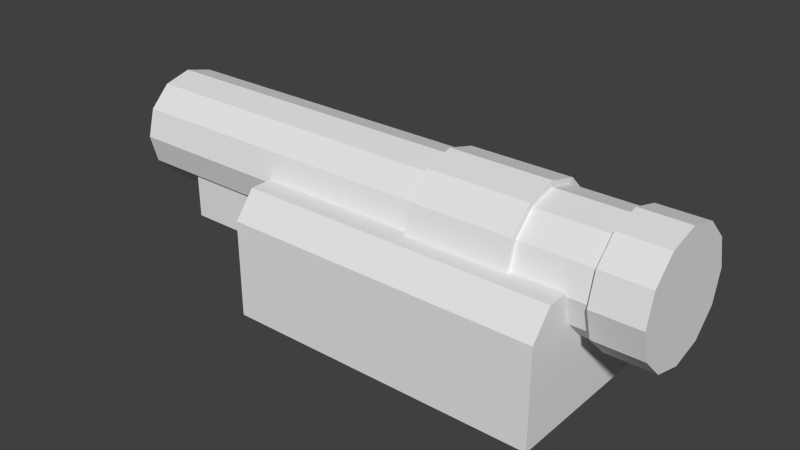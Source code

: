 # Source: RocketTurret.blend  (saved by Blender 2.63.0; exported with 4.5.12 LTS)
import bpy
from mathutils import Matrix  # noqa: F401  (used for matrix-valued properties, if any)

bpy.ops.wm.read_factory_settings(use_empty=True)
scene = bpy.context.scene
scene.name = 'Scene'

# ---- collections
col_collection_1 = bpy.data.collections.new('Collection 1'); scene.collection.children.link(col_collection_1)

# ---- world
world_world = bpy.data.worlds.new('World'); scene.world = world_world
world_world.color = (0.05088, 0.05088, 0.05088)
world_world.use_sun_shadow = False
world_world.sun_shadow_jitter_overblur = 0.0
world_world.cycles.sampling_method = 'MANUAL'
world_world.cycles.sample_map_resolution = 256

# ---- meshes
me_cube_005 = bpy.data.meshes.new('Cube.005')
me_cube_005.from_pydata([(-5.035, -1.0, 19.63), (-5.035, 1.0, 19.63), (-3.035, 1.0, 19.63), (-3.035, -1.0, 19.63), (-5.035, -1.0, 21.63), (-5.035, 1.0, 21.63), (-3.035, 1.0, 21.63), (-3.035, -1.0, 21.63)], [], [(4, 5, 1, 0), (5, 6, 2, 1), (6, 7, 3, 2), (7, 4, 0, 3), (0, 1, 2, 3), (7, 6, 5, 4)])
me_cube_005.use_remesh_preserve_volume = False
me_cube_005.use_remesh_preserve_attributes = False
me_cube_005.use_mirror_vertex_groups = False
me_cube_005.update()
me_cube_001 = bpy.data.meshes.new('Cube.001')
me_cube_001.from_pydata([(-1.148, -0.8926, 6.416), (-1.148, 0.9022, 6.416), (0.8525, 0.9022, 6.416), (0.8525, -0.8926, 6.416), (-1.148, -0.8926, 8.001), (-1.148, 0.9022, 8.001), (0.8525, 0.9022, 8.001), (0.8525, -0.8926, 8.001), (-1.148, 0.707, 8.416), (-1.148, 0.707, 6.416), (0.8525, 0.707, 8.416), (0.8525, 0.707, 6.416), (0.8525, -0.7031, 6.416), (-1.148, -0.7031, 8.416), (0.8525, -0.7031, 8.416), (-1.148, -0.7031, 6.416)], [], [(8, 5, 1, 9), (5, 6, 2, 1), (14, 7, 3, 12), (7, 4, 0, 3), (9, 1, 2, 11), (10, 6, 5, 8), (13, 8, 9, 15), (6, 10, 11, 2), (15, 9, 11, 12), (14, 10, 8, 13), (7, 14, 13, 4), (0, 15, 12, 3), (4, 13, 15, 0), (10, 14, 12, 11)])
me_cube_001.use_remesh_preserve_volume = False
me_cube_001.use_remesh_preserve_attributes = False
me_cube_001.use_mirror_vertex_groups = False
me_cube_001.update()
me_cylinder = bpy.data.meshes.new('Cylinder')
me_cylinder.from_pydata([(8.457, 1.0, -0.7368), (8.457, 1.0, -0.5634), (8.957, 0.866, -0.7368), (8.957, 0.866, -0.5634), (9.323, 0.5, -0.7368), (9.323, 0.5, -0.5634), (9.457, -2.985e-08, -0.7368), (9.457, -2.985e-08, -0.5634), (9.323, -0.5, -0.7368), (9.323, -0.5, -0.5634), (8.957, -0.866, -0.7368), (8.957, -0.866, -0.5634), (8.457, -1.0, -0.7368), (8.457, -1.0, -0.5634), (7.957, -0.866, -0.7368), (7.957, -0.866, -0.5634), (7.591, -0.5, -0.7368), (7.591, -0.5, -0.5634), (7.457, -4.511e-07, -0.7368), (7.457, -4.511e-07, -0.5634), (7.591, 0.5, -0.7368), (7.591, 0.5, -0.5634), (7.957, 0.866, -0.7368), (7.957, 0.866, -0.5634)], [], [(0, 1, 3, 2), (2, 3, 5, 4), (4, 5, 7, 6), (6, 7, 9, 8), (8, 9, 11, 10), (10, 11, 13, 12), (12, 13, 15, 14), (14, 15, 17, 16), (16, 17, 19, 18), (18, 19, 21, 20), (3, 1, 23, 21, 19, 17, 15, 13, 11, 9, 7, 5), (22, 23, 1, 0), (20, 21, 23, 22), (0, 2, 4, 6, 8, 10, 12, 14, 16, 18, 20, 22)])
me_cylinder.use_remesh_preserve_volume = False
me_cylinder.use_remesh_preserve_attributes = False
me_cylinder.use_mirror_vertex_groups = False
me_cylinder.update()
me_cylinder_001 = bpy.data.meshes.new('Cylinder.001')
me_cylinder_001.from_pydata([(9.303, 1.0, -0.7322), (9.303, 1.0, 1.268), (9.803, 0.866, -0.7322), (9.803, 0.866, 1.268), (10.17, 0.5, -0.7322), (10.17, 0.5, 1.268), (10.3, -2.847e-08, -0.7322), (10.3, -2.847e-08, 1.268), (10.17, -0.5, -0.7322), (10.17, -0.5, 1.268), (9.803, -0.866, -0.7322), (9.803, -0.866, 1.268), (9.303, -1.0, -0.7322), (9.303, -1.0, 1.268), (8.803, -0.866, -0.7322), (8.803, -0.866, 1.268), (8.437, -0.5, -0.7322), (8.437, -0.5, 1.268), (8.303, -4.497e-07, -0.7322), (8.303, -4.497e-07, 1.268), (8.437, 0.5, -0.7322), (8.437, 0.5, 1.268), (8.803, 0.866, -0.7322), (8.803, 0.866, 1.268)], [], [(0, 1, 3, 2), (2, 3, 5, 4), (4, 5, 7, 6), (6, 7, 9, 8), (8, 9, 11, 10), (10, 11, 13, 12), (12, 13, 15, 14), (14, 15, 17, 16), (16, 17, 19, 18), (18, 19, 21, 20), (3, 1, 23, 21, 19, 17, 15, 13, 11, 9, 7, 5), (22, 23, 1, 0), (20, 21, 23, 22), (0, 2, 4, 6, 8, 10, 12, 14, 16, 18, 20, 22)])
me_cylinder_001.use_remesh_preserve_volume = False
me_cylinder_001.use_remesh_preserve_attributes = False
me_cylinder_001.use_mirror_vertex_groups = False
me_cylinder_001.update()
me_cylinder_002 = bpy.data.meshes.new('Cylinder.002')
me_cylinder_002.from_pydata([(8.457, 1.0, -0.1413), (8.457, 1.0, 0.03206), (8.957, 0.866, -0.1413), (8.957, 0.866, 0.03206), (9.323, 0.5, -0.1413), (9.323, 0.5, 0.03206), (9.457, -2.985e-08, -0.1413), (9.457, -2.985e-08, 0.03206), (9.323, -0.5, -0.1413), (9.323, -0.5, 0.03206), (8.957, -0.866, -0.1413), (8.957, -0.866, 0.03206), (8.457, -1.0, -0.1413), (8.457, -1.0, 0.03206), (7.957, -0.866, -0.1413), (7.957, -0.866, 0.03206), (7.591, -0.5, -0.1413), (7.591, -0.5, 0.03206), (7.457, -4.511e-07, -0.1413), (7.457, -4.511e-07, 0.03206), (7.591, 0.5, -0.1413), (7.591, 0.5, 0.03206), (7.957, 0.866, -0.1413), (7.957, 0.866, 0.03206)], [], [(0, 1, 3, 2), (2, 3, 5, 4), (4, 5, 7, 6), (6, 7, 9, 8), (8, 9, 11, 10), (10, 11, 13, 12), (12, 13, 15, 14), (14, 15, 17, 16), (16, 17, 19, 18), (18, 19, 21, 20), (3, 1, 23, 21, 19, 17, 15, 13, 11, 9, 7, 5), (22, 23, 1, 0), (20, 21, 23, 22), (0, 2, 4, 6, 8, 10, 12, 14, 16, 18, 20, 22)])
me_cylinder_002.use_remesh_preserve_volume = False
me_cylinder_002.use_remesh_preserve_attributes = False
me_cylinder_002.use_mirror_vertex_groups = False
me_cylinder_002.update()

# ---- objects
ob_cube_002 = bpy.data.objects.new('Cube.002', me_cube_005)
ob_cube = bpy.data.objects.new('Cube', me_cube_001)
ob_cylinder_001 = bpy.data.objects.new('Cylinder.001', me_cylinder)
ob_cylinder_002 = bpy.data.objects.new('Cylinder.002', me_cylinder_001)
ob_cylinder_003 = bpy.data.objects.new('Cylinder.003', me_cylinder_002)

# ---- transforms, parenting, visibility, modifiers, constraints
ob_cube_002.location = (0.0, 0.0, 1.192e-07)
ob_cube_002.scale = (0.1325, 0.1, 0.0507)
ob_cube_002.lineart.crease_threshold = 0.0
ob_cube.location = (0.0, 0.0, 0.0)
ob_cube.scale = (0.3561, 0.2469, 0.1388)
ob_cube.lineart.crease_threshold = 0.0
ob_cylinder_001.location = (0.0, 0.0, 0.0)
ob_cylinder_001.rotation_euler = (-0.0, -1.571, 0.0)
ob_cylinder_001.scale = (0.1374, 0.1374, 0.6244)
ob_cylinder_001.lineart.crease_threshold = 0.0
ob_cylinder_002.location = (0.0, 0.0, 0.0)
ob_cylinder_002.rotation_euler = (-0.0, -1.571, 0.0)
ob_cylinder_002.scale = (0.1249, 0.1249, 0.6244)
ob_cylinder_002.lineart.crease_threshold = 0.0
ob_cylinder_003.location = (0.0, 0.0, 0.0)
ob_cylinder_003.rotation_euler = (-0.0, -1.571, 0.0)
ob_cylinder_003.scale = (0.1374, 0.1374, 1.32)
ob_cylinder_003.lineart.crease_threshold = 0.0

# ---- collection membership
col_collection_1.objects.link(ob_cube_002)
col_collection_1.objects.link(ob_cube)
col_collection_1.objects.link(ob_cylinder_001)
col_collection_1.objects.link(ob_cylinder_002)
col_collection_1.objects.link(ob_cylinder_003)

# ---- scene / render settings (as saved in the file)
scene.frame_start = 1; scene.frame_end = 250; scene.frame_set(3)
scene.render.engine = 'BLENDER_EEVEE_NEXT'
scene.render.image_settings.color_mode = 'RGB'
scene.render.image_settings.compression = 90
scene.render.resolution_percentage = 50
scene.render.dither_intensity = 0.0
scene.render.bake_margin = 2
scene.render.bake_bias = 0.0
scene.cycles.use_denoising = False
scene.cycles.samples = 10
scene.cycles.sampling_pattern = 'TABULATED_SOBOL'
scene.cycles.light_sampling_threshold = 0.0
scene.cycles.use_adaptive_sampling = False
scene.cycles.use_light_tree = False
scene.cycles.blur_glossy = 0.0
scene.cycles.volume_bounces = 1
scene.cycles.pixel_filter_type = 'GAUSSIAN'
scene.cycles.sample_clamp_indirect = 0.0
scene.view_settings.view_transform = 'Standard'
bpy.context.view_layer.update()

# ---- added for rendering (the .blend has no active camera and no usable light): camera, sun
cam_auto = bpy.data.cameras.new('AutoCamera')
cam_auto.lens = 50.0
cam_auto.sensor_width = 36.0
cam_auto.clip_end = 1000.0
ob_auto_camera = bpy.data.objects.new('AutoCamera', cam_auto)
scene.collection.objects.link(ob_auto_camera)
ob_auto_camera.location = (1.11967, -1.54136, 2.12312)
ob_auto_camera.rotation_euler = (1.09748, -7.21219e-08, 0.694738)
scene.camera = ob_auto_camera
light_auto_sun = bpy.data.lights.new('AutoSun', 'SUN')
light_auto_sun.energy = 3.0
light_auto_sun.angle = 0.0523599
ob_auto_sun = bpy.data.objects.new('AutoSun', light_auto_sun)
scene.collection.objects.link(ob_auto_sun)
ob_auto_sun.rotation_euler = (0.872665, 0.174533, 0.523599)
bpy.context.view_layer.update()
